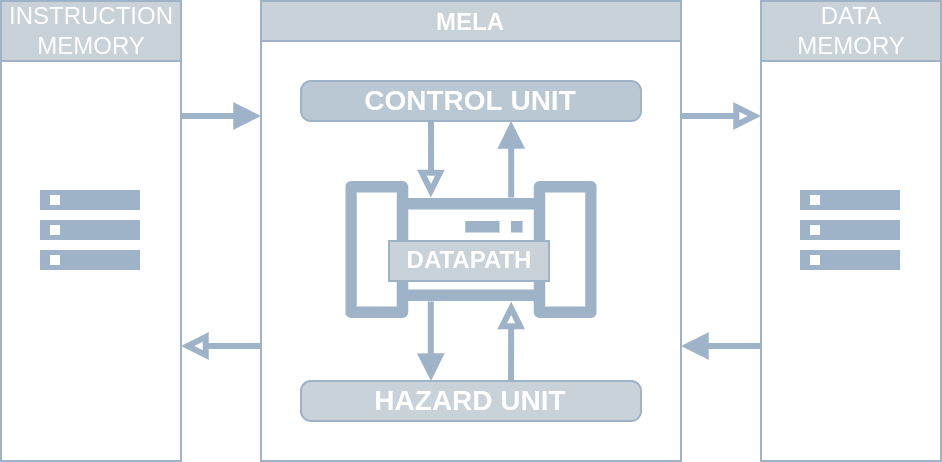

The diagram above was exported from draw.io. Its source (the exported page's mxGraphModel, read from the mxfile embedded in the PNG):
<mxGraphModel dx="1168" dy="695" grid="1" gridSize="10" guides="1" tooltips="1" connect="1" arrows="1" fold="1" page="0" pageScale="1" pageWidth="827" pageHeight="1169" math="0" shadow="0">
  <root>
    <mxCell id="0" />
    <mxCell id="1" parent="0" />
    <mxCell id="2" style="edgeStyle=orthogonalEdgeStyle;rounded=0;sketch=0;orthogonalLoop=1;jettySize=auto;html=1;exitX=0;exitY=0.75;exitDx=0;exitDy=0;entryX=1;entryY=0.75;entryDx=0;entryDy=0;fontColor=#FFFFFF;startArrow=none;startFill=0;endArrow=block;endFill=0;strokeWidth=3;fillColor=#bac8d3;strokeColor=#9EB3C7;" edge="1" source="4" target="18" parent="1">
      <mxGeometry relative="1" as="geometry" />
    </mxCell>
    <mxCell id="3" style="edgeStyle=orthogonalEdgeStyle;rounded=0;sketch=0;orthogonalLoop=1;jettySize=auto;html=1;exitX=1;exitY=0.25;exitDx=0;exitDy=0;entryX=0;entryY=0.25;entryDx=0;entryDy=0;fontColor=#FFFFFF;startArrow=none;startFill=0;endArrow=block;endFill=0;strokeWidth=3;fillColor=#bac8d3;strokeColor=#9EB3C7;" edge="1" source="4" target="21" parent="1">
      <mxGeometry relative="1" as="geometry" />
    </mxCell>
    <mxCell id="4" value="MELA" style="swimlane;collapsible=0;startSize=20;shadow=0;fillColor=#C9D1D9;strokeColor=#9EB3C7;fontColor=#FFFFFF;" vertex="1" parent="1">
      <mxGeometry x="300" y="1690" width="210" height="230" as="geometry" />
    </mxCell>
    <mxCell id="5" value="" style="sketch=0;outlineConnect=0;dashed=0;verticalLabelPosition=bottom;verticalAlign=top;align=center;html=1;fontSize=12;fontStyle=0;aspect=fixed;pointerEvents=1;shape=mxgraph.aws4.iot_analytics_pipeline;fillColor=#9EB3C7;points=[[0.34,0.12,0,0,0],[0.34,0.88,0,0,0],[0.66,0.12,0,0,0],[0.66,0.88,0,0,0]];strokeColor=#9EB3C7;fontColor=#FFFFFF;" vertex="1" parent="4">
      <mxGeometry x="41.39" y="90" width="127.23" height="68.51" as="geometry" />
    </mxCell>
    <mxCell id="6" style="edgeStyle=orthogonalEdgeStyle;rounded=0;sketch=0;orthogonalLoop=1;jettySize=auto;html=1;exitX=0.66;exitY=0.12;exitDx=0;exitDy=0;exitPerimeter=0;entryX=0.5;entryY=1;entryDx=0;entryDy=0;fontColor=#FFFFFF;startArrow=none;startFill=0;endArrow=block;endFill=1;strokeWidth=3;fillColor=#bac8d3;strokeColor=#9EB3C7;" edge="1" parent="4" source="5" target="14">
      <mxGeometry relative="1" as="geometry">
        <Array as="points">
          <mxPoint x="125" y="70" />
          <mxPoint x="125" y="70" />
        </Array>
      </mxGeometry>
    </mxCell>
    <mxCell id="7" value="&lt;b&gt;&lt;font&gt;DATAPATH&lt;/font&gt;&lt;/b&gt;" style="text;html=1;align=center;verticalAlign=middle;resizable=0;points=[];autosize=1;fillColor=#C9D1D9;strokeColor=#9EB3C7;fontColor=#FFFFFF;" vertex="1" parent="4">
      <mxGeometry x="63.99000000000001" y="120" width="80" height="20" as="geometry" />
    </mxCell>
    <mxCell id="8" style="edgeStyle=orthogonalEdgeStyle;rounded=0;sketch=0;orthogonalLoop=1;jettySize=auto;html=1;fontColor=#FFFFFF;startArrow=none;startFill=0;endArrow=block;endFill=0;strokeWidth=3;exitX=0.5;exitY=1;exitDx=0;exitDy=0;fillColor=#bac8d3;strokeColor=#9EB3C7;entryX=0.34;entryY=0.12;entryDx=0;entryDy=0;entryPerimeter=0;" edge="1" parent="4" source="15" target="5">
      <mxGeometry relative="1" as="geometry">
        <mxPoint x="100" y="80" as="targetPoint" />
        <Array as="points">
          <mxPoint x="85" y="70" />
          <mxPoint x="85" y="70" />
        </Array>
      </mxGeometry>
    </mxCell>
    <mxCell id="9" value="" style="ellipse;whiteSpace=wrap;html=1;aspect=fixed;shadow=0;sketch=0;strokeWidth=1;fillColor=#bac8d3;strokeColor=#9EB3C7;fontColor=#FFFFFF;" vertex="1" parent="4">
      <mxGeometry x="120" y="190" width="10" height="10" as="geometry" />
    </mxCell>
    <mxCell id="10" value="" style="ellipse;whiteSpace=wrap;html=1;aspect=fixed;shadow=0;sketch=0;strokeWidth=1;fillColor=#bac8d3;strokeColor=#9EB3C7;fontColor=#FFFFFF;" vertex="1" parent="4">
      <mxGeometry x="80" y="190" width="10" height="10" as="geometry" />
    </mxCell>
    <mxCell id="11" style="edgeStyle=orthogonalEdgeStyle;rounded=0;sketch=0;orthogonalLoop=1;jettySize=auto;html=1;entryX=0.66;entryY=0.88;entryDx=0;entryDy=0;entryPerimeter=0;fontColor=#FFFFFF;startArrow=none;startFill=0;endArrow=block;endFill=0;strokeWidth=3;exitX=0.5;exitY=0;exitDx=0;exitDy=0;fillColor=#bac8d3;strokeColor=#9EB3C7;" edge="1" parent="4" source="9" target="5">
      <mxGeometry relative="1" as="geometry">
        <Array as="points">
          <mxPoint x="125" y="180" />
        </Array>
      </mxGeometry>
    </mxCell>
    <mxCell id="12" style="edgeStyle=orthogonalEdgeStyle;sketch=0;orthogonalLoop=1;jettySize=auto;html=1;exitX=0.34;exitY=0.88;exitDx=0;exitDy=0;exitPerimeter=0;entryX=0.5;entryY=0;entryDx=0;entryDy=0;fontColor=#FFFFFF;startArrow=none;startFill=0;endArrow=block;endFill=1;strokeWidth=3;rounded=0;fillColor=#bac8d3;strokeColor=#9EB3C7;" edge="1" parent="4" source="5" target="10">
      <mxGeometry relative="1" as="geometry">
        <Array as="points">
          <mxPoint x="85" y="180" />
          <mxPoint x="85" y="201" />
        </Array>
      </mxGeometry>
    </mxCell>
    <mxCell id="13" value="HAZARD UNIT" style="html=1;shadow=0;dashed=0;shape=mxgraph.bootstrap.rrect;rSize=5;strokeWidth=1;whiteSpace=wrap;align=center;verticalAlign=middle;spacingLeft=0;fontStyle=1;fontSize=14;spacing=5;sketch=0;fillColor=#C9D1D9;strokeColor=#9EB3C7;fontColor=#FFFFFF;" vertex="1" parent="4">
      <mxGeometry x="20" y="190" width="170" height="20" as="geometry" />
    </mxCell>
    <mxCell id="14" value="" style="ellipse;whiteSpace=wrap;html=1;aspect=fixed;shadow=0;sketch=0;strokeWidth=1;fillColor=#bac8d3;strokeColor=#9EB3C7;fontColor=#FFFFFF;" vertex="1" parent="4">
      <mxGeometry x="120" y="50" width="10" height="10" as="geometry" />
    </mxCell>
    <mxCell id="15" value="" style="ellipse;whiteSpace=wrap;html=1;aspect=fixed;shadow=0;sketch=0;strokeWidth=1;fillColor=#bac8d3;strokeColor=#9EB3C7;fontColor=#FFFFFF;" vertex="1" parent="4">
      <mxGeometry x="80" y="50" width="10" height="10" as="geometry" />
    </mxCell>
    <mxCell id="16" value="CONTROL UNIT" style="html=1;shadow=0;dashed=0;shape=mxgraph.bootstrap.rrect;rSize=5;strokeWidth=1;whiteSpace=wrap;align=center;verticalAlign=middle;spacingLeft=0;fontStyle=1;fontSize=14;spacing=5;sketch=0;fillColor=#bac8d3;strokeColor=#9EB3C7;fontColor=#FFFFFF;" vertex="1" parent="4">
      <mxGeometry x="20" y="40" width="170" height="20" as="geometry" />
    </mxCell>
    <mxCell id="17" style="edgeStyle=orthogonalEdgeStyle;rounded=0;sketch=0;orthogonalLoop=1;jettySize=auto;html=1;exitX=1;exitY=0.25;exitDx=0;exitDy=0;entryX=0;entryY=0.25;entryDx=0;entryDy=0;fontColor=#FFFFFF;startArrow=none;startFill=0;endArrow=block;endFill=1;strokeWidth=3;fillColor=#bac8d3;strokeColor=#9EB3C7;" edge="1" source="18" target="4" parent="1">
      <mxGeometry relative="1" as="geometry" />
    </mxCell>
    <mxCell id="18" value="&lt;span style=&quot;font-weight: normal;&quot;&gt;INSTRUCTION&lt;br&gt;MEMORY&lt;/span&gt;" style="swimlane;shadow=0;fontFamily=Helvetica;fontSize=12;align=center;strokeWidth=1;html=1;sketch=0;startSize=30;swimlaneLine=1;dropTarget=1;collapsible=0;rounded=0;fillColor=#C9D1D9;strokeColor=#9EB3C7;fontColor=#FFFFFF;" vertex="1" parent="1">
      <mxGeometry x="170" y="1690" width="90" height="230" as="geometry" />
    </mxCell>
    <mxCell id="19" value="" style="editableCssRules=.*;shape=image;verticalLabelPosition=bottom;labelBackgroundColor=#ffffff;verticalAlign=top;aspect=fixed;imageAspect=0;image=data:image/svg+xml,(base64 omitted: 400 chars);shadow=0;sketch=0;strokeColor=#9EB3C7;strokeWidth=1;fillColor=#bac8d3;fontColor=#FFFFFF;" vertex="1" parent="18">
      <mxGeometry x="20" y="95" width="50" height="40" as="geometry" />
    </mxCell>
    <mxCell id="20" style="edgeStyle=orthogonalEdgeStyle;rounded=0;sketch=0;orthogonalLoop=1;jettySize=auto;html=1;exitX=0;exitY=0.75;exitDx=0;exitDy=0;entryX=1;entryY=0.75;entryDx=0;entryDy=0;fontColor=#FFFFFF;startArrow=none;startFill=0;endArrow=block;endFill=1;strokeWidth=3;fillColor=#bac8d3;strokeColor=#9EB3C7;" edge="1" source="21" target="4" parent="1">
      <mxGeometry relative="1" as="geometry" />
    </mxCell>
    <mxCell id="21" value="&lt;span style=&quot;font-weight: normal;&quot;&gt;DATA&lt;br&gt;MEMORY&lt;/span&gt;" style="swimlane;shadow=0;fontFamily=Helvetica;fontSize=12;align=center;strokeWidth=1;html=1;sketch=0;startSize=30;collapsible=0;fillColor=#C9D1D9;strokeColor=#9EB3C7;fontColor=#FFFFFF;" vertex="1" parent="1">
      <mxGeometry x="550" y="1690" width="90" height="230" as="geometry" />
    </mxCell>
    <mxCell id="22" value="" style="editableCssRules=.*;shape=image;verticalLabelPosition=bottom;labelBackgroundColor=#ffffff;verticalAlign=top;aspect=fixed;imageAspect=0;image=data:image/svg+xml,(base64 omitted: 400 chars);shadow=0;sketch=0;strokeWidth=1;fillColor=#bac8d3;strokeColor=#9EB3C7;fontColor=#FFFFFF;" vertex="1" parent="21">
      <mxGeometry x="20" y="95" width="50" height="40" as="geometry" />
    </mxCell>
  </root>
</mxGraphModel>